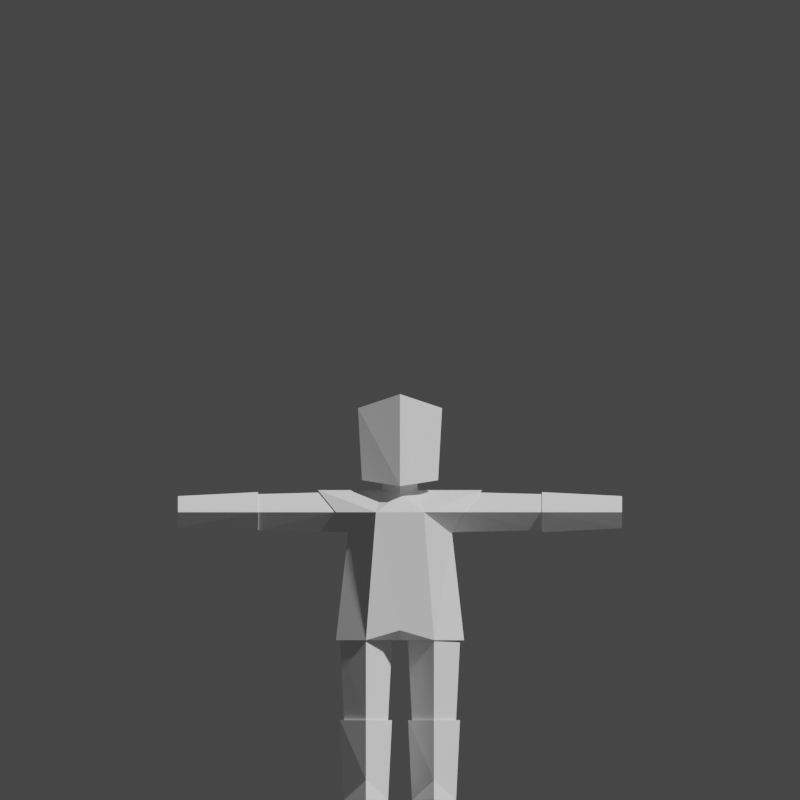 # Source: knight.blend  (saved by Blender 2.83.18; exported with 4.5.12 LTS)
import bpy
from mathutils import Matrix  # noqa: F401  (used for matrix-valued properties, if any)

bpy.ops.wm.read_factory_settings(use_empty=True)
scene = bpy.context.scene
scene.name = 'Scene'

# ---- collections
col_collection = bpy.data.collections.new('Collection'); scene.collection.children.link(col_collection)

# ---- world
world_world = bpy.data.worlds.new('World'); scene.world = world_world
world_world.use_nodes = True; world_world.node_tree.nodes.clear()
_N = world_world.node_tree.nodes; _L = world_world.node_tree.links
n0 = _N.new('ShaderNodeOutputWorld'); n0.name = 'World Output'; n0.location = (300, 300)
n1 = _N.new('ShaderNodeBackground'); n1.name = 'Background'; n1.location = (10, 300)
n1.inputs[0].default_value = (0.05088, 0.05088, 0.05088, 1.0)
_L.new(n1.outputs[0], n0.inputs[0])
n0.is_active_output = True
world_world.color = (0.05088, 0.05088, 0.05088)
world_world.use_sun_shadow = False
world_world.sun_shadow_jitter_overblur = 0.0

# ---- cameras
cam_camera = bpy.data.cameras.new('Camera')
cam_camera.type = 'ORTHO'
cam_camera.lens = 49.45
cam_camera.ortho_scale = 20.0
cam_camera.lens_unit = 'FOV'
cam_camera_001 = bpy.data.cameras.new('Camera.001')
cam_camera_001.type = 'ORTHO'
cam_camera_001.lens = 49.45
cam_camera_001.ortho_scale = 20.0
cam_camera_001.lens_unit = 'FOV'
cam_camera_002 = bpy.data.cameras.new('Camera.002')
cam_camera_002.type = 'ORTHO'
cam_camera_002.lens = 49.45
cam_camera_002.ortho_scale = 20.0
cam_camera_002.lens_unit = 'FOV'
cam_camera_003 = bpy.data.cameras.new('Camera.003')
cam_camera_003.type = 'ORTHO'
cam_camera_003.lens = 49.45
cam_camera_003.ortho_scale = 20.0
cam_camera_003.lens_unit = 'FOV'
cam_camera_004 = bpy.data.cameras.new('Camera.004')
cam_camera_004.type = 'ORTHO'
cam_camera_004.lens = 49.45
cam_camera_004.ortho_scale = 20.0
cam_camera_004.lens_unit = 'FOV'
cam_camera_005 = bpy.data.cameras.new('Camera.005')
cam_camera_005.type = 'ORTHO'
cam_camera_005.lens = 49.45
cam_camera_005.ortho_scale = 20.0
cam_camera_005.lens_unit = 'FOV'
cam_camera_006 = bpy.data.cameras.new('Camera.006')
cam_camera_006.type = 'ORTHO'
cam_camera_006.lens = 49.45
cam_camera_006.ortho_scale = 20.0
cam_camera_006.lens_unit = 'FOV'
cam_camera_007 = bpy.data.cameras.new('Camera.007')
cam_camera_007.type = 'ORTHO'
cam_camera_007.lens = 49.45
cam_camera_007.ortho_scale = 20.0
cam_camera_007.lens_unit = 'FOV'

# ---- meshes
me_knight = bpy.data.meshes.new('Knight')
me_knight.from_pydata([(0.2996, 0.0, 0.4), (0.28, 0.0, 0.0), (0.17, -0.136, 0.4), (0.17, -0.22, 0.0), (0.17, 0.136, 0.4), (0.17, 0.12, 0.0), (0.0404, 0.0, 0.4), (0.06, 0.0, 0.0), (0.06, 0.0, 0.4), (0.04, 0.0, 0.8), (0.17, 0.12, 0.4), (0.17, 0.14, 0.8), (0.17, -0.12, 0.4), (0.17, -0.14, 0.8), (0.28, 0.0, 0.4), (0.3, 0.0, 0.8), (0.17, 0.19, 0.8), (0.12, 0.15, 1.51), (0.32, 0.0, 0.8), (0.41, 0.0, 1.55), (0.0, 0.19, 0.8), (0.0, 0.15, 1.53), (0.17, -0.15, 0.8), (0.12, -0.19, 1.44), (0.0, -0.15, 0.85), (0.0, -0.19, 1.44), (0.0, 0.0, 0.8), (0.17, -0.13, 0.1), (0.12, 0.0, 1.55), (0.0, 0.11, 1.55), (0.0, -0.11, 1.53), (0.09, 0.0, 1.55), (0.0, 0.09, 1.66), (0.0, -0.09, 1.61), (0.08, 0.0, 1.63), (0.26, 0.0, 1.33), (0.32, 0.1, 1.44), (0.32, -0.1, 1.44), (0.32, 0.09, 1.44), (0.32, 0.0, 1.54), (0.25, 0.0, 1.34), (0.32, -0.09, 1.44), (0.0, -0.22, 1.57), (0.0, -0.22, 2.03), (0.19, -0.07, 1.6), (0.21, -0.07, 1.96), (0.0, 0.16, 1.66), (0.0, 0.2, 1.94), (0.71, 0.0, 1.35), (0.71, -0.08, 1.44), (0.71, 0.0, 1.53), (0.71, 0.08, 1.44), (0.71, -0.09, 1.44), (0.71, 0.0, 1.34), (0.71, 0.0, 1.54), (0.71, 0.09, 1.44), (1.11, 0.0, 1.36), (1.11, -0.07, 1.44), (1.11, 0.0, 1.52), (1.11, 0.07, 1.44)], [], [(4, 1, 5), (7, 4, 5), (3, 27, 7), (0, 6, 2), (1, 27, 3), (9, 10, 8), (10, 15, 14), (15, 12, 14), (12, 9, 8), (14, 8, 10), (16, 35, 18), (17, 20, 21), (35, 22, 18), (23, 24, 22), (22, 24, 26), (27, 6, 7), (27, 0, 2), (7, 1, 3), (9, 15, 11), (19, 17, 28), (19, 28, 23), (30, 23, 31), (31, 28, 17), (31, 33, 30), (29, 34, 31), (19, 23, 37), (35, 37, 23), (19, 36, 17), (17, 36, 35), (22, 26, 18), (16, 18, 26), (20, 16, 26), (55, 58, 59), (41, 38, 40), (41, 48, 49), (50, 41, 49), (38, 50, 51), (48, 38, 51), (37, 36, 19), (34, 32, 33), (43, 45, 47), (45, 42, 44), (45, 44, 47), (44, 42, 46), (52, 55, 53), (56, 55, 59), (58, 52, 57), (52, 56, 57), (59, 57, 56), (51, 49, 48), (46, 47, 44), (4, 0, 1), (7, 6, 4), (0, 4, 6), (9, 11, 10), (10, 11, 15), (15, 13, 12), (12, 13, 9), (14, 12, 8), (16, 17, 35), (17, 16, 20), (35, 23, 22), (23, 25, 24), (27, 2, 6), (27, 1, 0), (7, 5, 1), (9, 13, 15), (25, 23, 30), (23, 28, 31), (17, 21, 29), (29, 31, 17), (31, 34, 33), (29, 32, 34), (55, 54, 58), (41, 39, 38), (41, 40, 48), (50, 39, 41), (38, 39, 50), (48, 40, 38), (37, 35, 36), (45, 43, 42), (52, 54, 55), (56, 53, 55), (58, 54, 52), (52, 53, 56), (59, 58, 57), (51, 50, 49)])
me_knight.use_remesh_fix_poles = True
me_knight.use_remesh_preserve_attributes = False
me_knight.use_mirror_vertex_groups = False
me_knight.update()
arm_armature = bpy.data.armatures.new('Armature')  # bones are not reproduced

# ---- objects
ob_camera_left = bpy.data.objects.new('Camera_Left', cam_camera)
ob_camera_front = bpy.data.objects.new('Camera_Front', cam_camera_001)
ob_camera_right = bpy.data.objects.new('Camera_Right', cam_camera_002)
ob_camera_back = bpy.data.objects.new('Camera_Back', cam_camera_003)
ob_cube = bpy.data.objects.new('Cube', me_knight)
ob_armature = bpy.data.objects.new('Armature', arm_armature)
ob_camera_frontleft = bpy.data.objects.new('Camera_FrontLeft', cam_camera_004)
ob_camera_backleft = bpy.data.objects.new('Camera_BackLeft', cam_camera_005)
ob_camera_backright = bpy.data.objects.new('Camera_BackRight', cam_camera_006)
ob_camera_frontright = bpy.data.objects.new('Camera_FrontRight', cam_camera_007)

# ---- transforms, parenting, visibility, modifiers, constraints
ob_camera_left.location = (-20.0, 0.0, 10.0)
ob_camera_left.rotation_euler = (1.571, -0.0, -1.571)
ob_camera_left.lineart.crease_threshold = 0.0
ob_camera_front.location = (0.0, -20.0, 10.0)
ob_camera_front.rotation_euler = (1.571, -0.0, 0.0)
ob_camera_front.lineart.crease_threshold = 0.0
ob_camera_right.location = (20.0, 0.0, 10.0)
ob_camera_right.rotation_euler = (1.571, -0.0, 1.571)
ob_camera_right.lineart.crease_threshold = 0.0
ob_camera_back.location = (0.0, 20.0, 10.0)
ob_camera_back.rotation_euler = (1.571, -0.0, -3.142)
ob_camera_back.lineart.crease_threshold = 0.0
ob_cube.parent = ob_armature
ob_cube.location = (0.0, 0.0, 0.0)
ob_cube.scale = (5.0, 5.0, 5.0)
ob_cube.lineart.crease_threshold = 0.0
_vg = ob_cube.vertex_groups.new(name='head')
for _i, _w in zip([17, 19, 21, 23, 25, 28, 29, 30, 31, 32, 33, 34, 36, 37, 42, 43, 44, 45, 46, 47], [0.02931, 0.05282, 0.08509, 0.01635, 0.04619, 0.1095, 0.1861, 0.2102, 0.1911, 0.6487, 0.6263, 0.7689, 0.02243, 0.02301, 1.0, 1.0, 1.0, 1.0, 1.0, 1.0]): _vg.add([_i], _w, 'REPLACE')
_vg = ob_cube.vertex_groups.new(name='torso')
for _i, _w in zip([16, 17, 18, 19, 20, 21, 22, 23, 24, 25, 26, 28, 29, 30, 31, 32, 33, 34, 35, 36, 37], [0.251, 0.9503, 0.09347, 0.901, 0.7389, 0.9091, 0.2005, 0.9542, 0.8315, 0.9401, 1.0, 0.8841, 0.8097, 0.7856, 0.8047, 0.3495, 0.3717, 0.2299, 0.8993, 0.9158, 0.9181]): _vg.add([_i], _w, 'REPLACE')
_vg = ob_cube.vertex_groups.new(name='upperarm.l')
for _i, _w in zip([38, 39, 40, 41, 48, 49, 50, 51], [0.9852, 0.9843, 1.003, 0.9852, 0.5062, 0.507, 0.5062, 0.507]): _vg.add([_i], _w, 'REPLACE')
_vg = ob_cube.vertex_groups.new(name='lowerarm.l')
for _i, _w in zip([48, 49, 50, 51, 52, 53, 54, 55, 56, 57, 58, 59], [0.4938, 0.493, 0.4938, 0.493, 1.0, 1.0, 1.0, 1.0, 1.0, 1.0, 1.0, 1.0]): _vg.add([_i], _w, 'REPLACE')
_vg = ob_cube.vertex_groups.new(name='upperarm.r')
_vg = ob_cube.vertex_groups.new(name='lowerarm.r')
_vg = ob_cube.vertex_groups.new(name='upperleg.l')
for _i, _w in zip([8, 9, 10, 11, 12, 13, 14, 15], [0.5121, 0.9772, 0.5099, 0.9743, 0.5099, 0.9743, 0.5121, 0.9772]): _vg.add([_i], _w, 'REPLACE')
_vg = ob_cube.vertex_groups.new(name='lowerleg.l')
for _i, _w in zip([0, 1, 2, 3, 4, 5, 6, 7, 8, 10, 11, 12, 13, 14, 27], [1.0, 1.0, 1.0, 1.0, 1.0, 1.0, 1.0, 1.0, 0.4879, 0.4901, 0.00133, 0.4901, 0.00133, 0.4879, 1.0]): _vg.add([_i], _w, 'REPLACE')
_vg = ob_cube.vertex_groups.new(name='upperleg.r')
_vg = ob_cube.vertex_groups.new(name='lowerleg.r')
_vg = ob_cube.vertex_groups.new(name='root')
_m = ob_cube.modifiers.new('Mirror', 'MIRROR')
_m = ob_cube.modifiers.new('Armature', 'ARMATURE')
_m.object = ob_armature
ob_armature.location = (0.0, 0.0, 0.0)
ob_armature.show_in_front = True
ob_armature.lineart.crease_threshold = 0.0
ob_camera_frontleft.location = (-20.0, -20.0, 10.0)
ob_camera_frontleft.rotation_euler = (1.571, -0.0, -0.7854)
ob_camera_frontleft.lineart.crease_threshold = 0.0
ob_camera_backleft.location = (-20.0, 20.0, 10.0)
ob_camera_backleft.rotation_euler = (1.571, -0.0, -2.356)
ob_camera_backleft.lineart.crease_threshold = 0.0
ob_camera_backright.location = (20.0, 20.0, 10.0)
ob_camera_backright.rotation_euler = (1.571, 0.0, -3.927)
ob_camera_backright.lineart.crease_threshold = 0.0
ob_camera_frontright.location = (20.0, -20.0, 10.0)
ob_camera_frontright.rotation_euler = (1.571, -0.0, -5.498)
ob_camera_frontright.lineart.crease_threshold = 0.0

# ---- collection membership
col_collection.objects.link(ob_camera_left)
col_collection.objects.link(ob_camera_front)
col_collection.objects.link(ob_camera_right)
col_collection.objects.link(ob_camera_back)
col_collection.objects.link(ob_cube)
col_collection.objects.link(ob_armature)
col_collection.objects.link(ob_camera_frontleft)
col_collection.objects.link(ob_camera_backleft)
col_collection.objects.link(ob_camera_backright)
col_collection.objects.link(ob_camera_frontright)

# ---- scene / render settings (as saved in the file)
scene.camera = ob_camera_front
scene.frame_start = 6; scene.frame_end = 13; scene.frame_set(6)
scene.render.engine = 'BLENDER_WORKBENCH'
scene.render.resolution_x = 256
scene.render.resolution_y = 256
scene.render.film_transparent = True
scene.cycles.use_denoising = False
scene.cycles.samples = 128
scene.cycles.sampling_pattern = 'TABULATED_SOBOL'
scene.cycles.use_adaptive_sampling = False
scene.cycles.use_light_tree = False
scene.view_settings.view_transform = 'Filmic'
bpy.context.view_layer.update()

# ---- added for rendering (the .blend has no usable light): sun
light_auto_sun = bpy.data.lights.new('AutoSun', 'SUN')
light_auto_sun.energy = 3.0
light_auto_sun.angle = 0.0523599
ob_auto_sun = bpy.data.objects.new('AutoSun', light_auto_sun)
scene.collection.objects.link(ob_auto_sun)
ob_auto_sun.rotation_euler = (0.872665, 0.174533, 0.523599)
bpy.context.view_layer.update()
